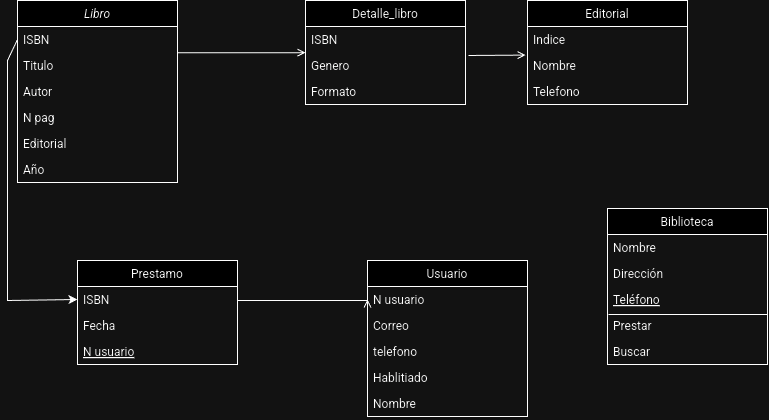

The diagram above was exported from draw.io. Its source (the exported page's mxGraphModel, read from the mxfile embedded in the PNG):
<mxGraphModel dx="1032" dy="641" grid="1" gridSize="10" guides="1" tooltips="1" connect="1" arrows="1" fold="1" page="1" pageScale="1" pageWidth="827" pageHeight="1169" math="0" shadow="0">
  <root>
    <mxCell id="WIyWlLk6GJQsqaUBKTNV-0" />
    <mxCell id="WIyWlLk6GJQsqaUBKTNV-1" parent="WIyWlLk6GJQsqaUBKTNV-0" />
    <mxCell id="zkfFHV4jXpPFQw0GAbJ--0" value="Libro" style="swimlane;fontStyle=2;align=center;verticalAlign=top;childLayout=stackLayout;horizontal=1;startSize=26;horizontalStack=0;resizeParent=1;resizeLast=0;collapsible=1;marginBottom=0;rounded=0;shadow=0;strokeWidth=1;" parent="WIyWlLk6GJQsqaUBKTNV-1" vertex="1">
      <mxGeometry x="20" y="150" width="160" height="182" as="geometry">
        <mxRectangle x="230" y="140" width="160" height="26" as="alternateBounds" />
      </mxGeometry>
    </mxCell>
    <mxCell id="woRQRt6MTiM8GSqvXnz2-17" value="ISBN" style="text;align=left;verticalAlign=top;spacingLeft=4;spacingRight=4;overflow=hidden;rotatable=0;points=[[0,0.5],[1,0.5]];portConstraint=eastwest;" parent="zkfFHV4jXpPFQw0GAbJ--0" vertex="1">
      <mxGeometry y="26" width="160" height="26" as="geometry" />
    </mxCell>
    <mxCell id="zkfFHV4jXpPFQw0GAbJ--2" value="Titulo" style="text;align=left;verticalAlign=top;spacingLeft=4;spacingRight=4;overflow=hidden;rotatable=0;points=[[0,0.5],[1,0.5]];portConstraint=eastwest;rounded=0;shadow=0;html=0;" parent="zkfFHV4jXpPFQw0GAbJ--0" vertex="1">
      <mxGeometry y="52" width="160" height="26" as="geometry" />
    </mxCell>
    <mxCell id="zkfFHV4jXpPFQw0GAbJ--3" value="Autor" style="text;align=left;verticalAlign=top;spacingLeft=4;spacingRight=4;overflow=hidden;rotatable=0;points=[[0,0.5],[1,0.5]];portConstraint=eastwest;rounded=0;shadow=0;html=0;" parent="zkfFHV4jXpPFQw0GAbJ--0" vertex="1">
      <mxGeometry y="78" width="160" height="26" as="geometry" />
    </mxCell>
    <mxCell id="zkfFHV4jXpPFQw0GAbJ--5" value="N pag" style="text;align=left;verticalAlign=top;spacingLeft=4;spacingRight=4;overflow=hidden;rotatable=0;points=[[0,0.5],[1,0.5]];portConstraint=eastwest;" parent="zkfFHV4jXpPFQw0GAbJ--0" vertex="1">
      <mxGeometry y="104" width="160" height="26" as="geometry" />
    </mxCell>
    <mxCell id="6DF9Oso1zjcPDLr7q38f-0" value="Editorial" style="text;align=left;verticalAlign=top;spacingLeft=4;spacingRight=4;overflow=hidden;rotatable=0;points=[[0,0.5],[1,0.5]];portConstraint=eastwest;rounded=0;shadow=0;html=0;" parent="zkfFHV4jXpPFQw0GAbJ--0" vertex="1">
      <mxGeometry y="130" width="160" height="26" as="geometry" />
    </mxCell>
    <mxCell id="6DF9Oso1zjcPDLr7q38f-1" value="Año" style="text;align=left;verticalAlign=top;spacingLeft=4;spacingRight=4;overflow=hidden;rotatable=0;points=[[0,0.5],[1,0.5]];portConstraint=eastwest;rounded=0;shadow=0;html=0;" parent="zkfFHV4jXpPFQw0GAbJ--0" vertex="1">
      <mxGeometry y="156" width="160" height="26" as="geometry" />
    </mxCell>
    <mxCell id="zkfFHV4jXpPFQw0GAbJ--6" value="Prestamo" style="swimlane;fontStyle=0;align=center;verticalAlign=top;childLayout=stackLayout;horizontal=1;startSize=26;horizontalStack=0;resizeParent=1;resizeLast=0;collapsible=1;marginBottom=0;rounded=0;shadow=0;strokeWidth=1;" parent="WIyWlLk6GJQsqaUBKTNV-1" vertex="1">
      <mxGeometry x="80" y="410" width="160" height="104" as="geometry">
        <mxRectangle x="130" y="380" width="160" height="26" as="alternateBounds" />
      </mxGeometry>
    </mxCell>
    <mxCell id="zkfFHV4jXpPFQw0GAbJ--7" value="ISBN" style="text;align=left;verticalAlign=top;spacingLeft=4;spacingRight=4;overflow=hidden;rotatable=0;points=[[0,0.5],[1,0.5]];portConstraint=eastwest;" parent="zkfFHV4jXpPFQw0GAbJ--6" vertex="1">
      <mxGeometry y="26" width="160" height="26" as="geometry" />
    </mxCell>
    <mxCell id="zkfFHV4jXpPFQw0GAbJ--8" value="Fecha" style="text;align=left;verticalAlign=top;spacingLeft=4;spacingRight=4;overflow=hidden;rotatable=0;points=[[0,0.5],[1,0.5]];portConstraint=eastwest;rounded=0;shadow=0;html=0;" parent="zkfFHV4jXpPFQw0GAbJ--6" vertex="1">
      <mxGeometry y="52" width="160" height="26" as="geometry" />
    </mxCell>
    <mxCell id="zkfFHV4jXpPFQw0GAbJ--10" value="N usuario" style="text;align=left;verticalAlign=top;spacingLeft=4;spacingRight=4;overflow=hidden;rotatable=0;points=[[0,0.5],[1,0.5]];portConstraint=eastwest;fontStyle=4" parent="zkfFHV4jXpPFQw0GAbJ--6" vertex="1">
      <mxGeometry y="78" width="160" height="26" as="geometry" />
    </mxCell>
    <mxCell id="zkfFHV4jXpPFQw0GAbJ--13" value="Usuario" style="swimlane;fontStyle=0;align=center;verticalAlign=top;childLayout=stackLayout;horizontal=1;startSize=26;horizontalStack=0;resizeParent=1;resizeLast=0;collapsible=1;marginBottom=0;rounded=0;shadow=0;strokeWidth=1;" parent="WIyWlLk6GJQsqaUBKTNV-1" vertex="1">
      <mxGeometry x="370" y="410" width="160" height="156" as="geometry">
        <mxRectangle x="340" y="380" width="170" height="26" as="alternateBounds" />
      </mxGeometry>
    </mxCell>
    <mxCell id="zkfFHV4jXpPFQw0GAbJ--14" value="N usuario" style="text;align=left;verticalAlign=top;spacingLeft=4;spacingRight=4;overflow=hidden;rotatable=0;points=[[0,0.5],[1,0.5]];portConstraint=eastwest;" parent="zkfFHV4jXpPFQw0GAbJ--13" vertex="1">
      <mxGeometry y="26" width="160" height="26" as="geometry" />
    </mxCell>
    <mxCell id="6DF9Oso1zjcPDLr7q38f-2" value="Correo" style="text;align=left;verticalAlign=top;spacingLeft=4;spacingRight=4;overflow=hidden;rotatable=0;points=[[0,0.5],[1,0.5]];portConstraint=eastwest;" parent="zkfFHV4jXpPFQw0GAbJ--13" vertex="1">
      <mxGeometry y="52" width="160" height="26" as="geometry" />
    </mxCell>
    <mxCell id="6DF9Oso1zjcPDLr7q38f-3" value="telefono" style="text;align=left;verticalAlign=top;spacingLeft=4;spacingRight=4;overflow=hidden;rotatable=0;points=[[0,0.5],[1,0.5]];portConstraint=eastwest;" parent="zkfFHV4jXpPFQw0GAbJ--13" vertex="1">
      <mxGeometry y="78" width="160" height="26" as="geometry" />
    </mxCell>
    <mxCell id="6DF9Oso1zjcPDLr7q38f-4" value="Hablitiado" style="text;align=left;verticalAlign=top;spacingLeft=4;spacingRight=4;overflow=hidden;rotatable=0;points=[[0,0.5],[1,0.5]];portConstraint=eastwest;" parent="zkfFHV4jXpPFQw0GAbJ--13" vertex="1">
      <mxGeometry y="104" width="160" height="26" as="geometry" />
    </mxCell>
    <mxCell id="woRQRt6MTiM8GSqvXnz2-4" value="Nombre" style="text;align=left;verticalAlign=top;spacingLeft=4;spacingRight=4;overflow=hidden;rotatable=0;points=[[0,0.5],[1,0.5]];portConstraint=eastwest;" parent="zkfFHV4jXpPFQw0GAbJ--13" vertex="1">
      <mxGeometry y="130" width="160" height="26" as="geometry" />
    </mxCell>
    <mxCell id="zkfFHV4jXpPFQw0GAbJ--17" value="Detalle_libro" style="swimlane;fontStyle=0;align=center;verticalAlign=top;childLayout=stackLayout;horizontal=1;startSize=26;horizontalStack=0;resizeParent=1;resizeLast=0;collapsible=1;marginBottom=0;rounded=0;shadow=0;strokeWidth=1;" parent="WIyWlLk6GJQsqaUBKTNV-1" vertex="1">
      <mxGeometry x="308" y="150" width="160" height="104" as="geometry">
        <mxRectangle x="550" y="140" width="160" height="26" as="alternateBounds" />
      </mxGeometry>
    </mxCell>
    <mxCell id="zkfFHV4jXpPFQw0GAbJ--18" value="ISBN" style="text;align=left;verticalAlign=top;spacingLeft=4;spacingRight=4;overflow=hidden;rotatable=0;points=[[0,0.5],[1,0.5]];portConstraint=eastwest;" parent="zkfFHV4jXpPFQw0GAbJ--17" vertex="1">
      <mxGeometry y="26" width="160" height="26" as="geometry" />
    </mxCell>
    <mxCell id="zkfFHV4jXpPFQw0GAbJ--19" value="Genero" style="text;align=left;verticalAlign=top;spacingLeft=4;spacingRight=4;overflow=hidden;rotatable=0;points=[[0,0.5],[1,0.5]];portConstraint=eastwest;rounded=0;shadow=0;html=0;" parent="zkfFHV4jXpPFQw0GAbJ--17" vertex="1">
      <mxGeometry y="52" width="160" height="26" as="geometry" />
    </mxCell>
    <mxCell id="zkfFHV4jXpPFQw0GAbJ--20" value="Formato" style="text;align=left;verticalAlign=top;spacingLeft=4;spacingRight=4;overflow=hidden;rotatable=0;points=[[0,0.5],[1,0.5]];portConstraint=eastwest;rounded=0;shadow=0;html=0;" parent="zkfFHV4jXpPFQw0GAbJ--17" vertex="1">
      <mxGeometry y="78" width="160" height="26" as="geometry" />
    </mxCell>
    <mxCell id="zkfFHV4jXpPFQw0GAbJ--26" value="" style="endArrow=open;shadow=0;strokeWidth=1;rounded=0;curved=0;endFill=1;edgeStyle=elbowEdgeStyle;elbow=vertical;" parent="WIyWlLk6GJQsqaUBKTNV-1" source="zkfFHV4jXpPFQw0GAbJ--0" target="zkfFHV4jXpPFQw0GAbJ--17" edge="1">
      <mxGeometry x="0.5" y="41" relative="1" as="geometry">
        <mxPoint x="180" y="222" as="sourcePoint" />
        <mxPoint x="340" y="222" as="targetPoint" />
        <mxPoint x="-40" y="32" as="offset" />
      </mxGeometry>
    </mxCell>
    <mxCell id="woRQRt6MTiM8GSqvXnz2-0" value="Editorial" style="swimlane;fontStyle=0;align=center;verticalAlign=top;childLayout=stackLayout;horizontal=1;startSize=26;horizontalStack=0;resizeParent=1;resizeLast=0;collapsible=1;marginBottom=0;rounded=0;shadow=0;strokeWidth=1;" parent="WIyWlLk6GJQsqaUBKTNV-1" vertex="1">
      <mxGeometry x="530" y="150" width="160" height="104" as="geometry">
        <mxRectangle x="550" y="140" width="160" height="26" as="alternateBounds" />
      </mxGeometry>
    </mxCell>
    <mxCell id="woRQRt6MTiM8GSqvXnz2-1" value="Indice" style="text;align=left;verticalAlign=top;spacingLeft=4;spacingRight=4;overflow=hidden;rotatable=0;points=[[0,0.5],[1,0.5]];portConstraint=eastwest;" parent="woRQRt6MTiM8GSqvXnz2-0" vertex="1">
      <mxGeometry y="26" width="160" height="26" as="geometry" />
    </mxCell>
    <mxCell id="woRQRt6MTiM8GSqvXnz2-2" value="Nombre" style="text;align=left;verticalAlign=top;spacingLeft=4;spacingRight=4;overflow=hidden;rotatable=0;points=[[0,0.5],[1,0.5]];portConstraint=eastwest;rounded=0;shadow=0;html=0;" parent="woRQRt6MTiM8GSqvXnz2-0" vertex="1">
      <mxGeometry y="52" width="160" height="26" as="geometry" />
    </mxCell>
    <mxCell id="woRQRt6MTiM8GSqvXnz2-3" value="Telefono" style="text;align=left;verticalAlign=top;spacingLeft=4;spacingRight=4;overflow=hidden;rotatable=0;points=[[0,0.5],[1,0.5]];portConstraint=eastwest;rounded=0;shadow=0;html=0;" parent="woRQRt6MTiM8GSqvXnz2-0" vertex="1">
      <mxGeometry y="78" width="160" height="26" as="geometry" />
    </mxCell>
    <mxCell id="woRQRt6MTiM8GSqvXnz2-5" value="Biblioteca" style="swimlane;fontStyle=0;align=center;verticalAlign=top;childLayout=stackLayout;horizontal=1;startSize=26;horizontalStack=0;resizeParent=1;resizeLast=0;collapsible=1;marginBottom=0;rounded=0;shadow=0;strokeWidth=1;" parent="WIyWlLk6GJQsqaUBKTNV-1" vertex="1">
      <mxGeometry x="610" y="358" width="160" height="156" as="geometry">
        <mxRectangle x="130" y="380" width="160" height="26" as="alternateBounds" />
      </mxGeometry>
    </mxCell>
    <mxCell id="woRQRt6MTiM8GSqvXnz2-6" value="Nombre" style="text;align=left;verticalAlign=top;spacingLeft=4;spacingRight=4;overflow=hidden;rotatable=0;points=[[0,0.5],[1,0.5]];portConstraint=eastwest;" parent="woRQRt6MTiM8GSqvXnz2-5" vertex="1">
      <mxGeometry y="26" width="160" height="26" as="geometry" />
    </mxCell>
    <mxCell id="woRQRt6MTiM8GSqvXnz2-7" value="Dirección" style="text;align=left;verticalAlign=top;spacingLeft=4;spacingRight=4;overflow=hidden;rotatable=0;points=[[0,0.5],[1,0.5]];portConstraint=eastwest;rounded=0;shadow=0;html=0;" parent="woRQRt6MTiM8GSqvXnz2-5" vertex="1">
      <mxGeometry y="52" width="160" height="26" as="geometry" />
    </mxCell>
    <mxCell id="woRQRt6MTiM8GSqvXnz2-8" value="Teléfono" style="text;align=left;verticalAlign=top;spacingLeft=4;spacingRight=4;overflow=hidden;rotatable=0;points=[[0,0.5],[1,0.5]];portConstraint=eastwest;fontStyle=4" parent="woRQRt6MTiM8GSqvXnz2-5" vertex="1">
      <mxGeometry y="78" width="160" height="26" as="geometry" />
    </mxCell>
    <mxCell id="xAuUFrztboffKXUP0eqo-5" value="" style="endArrow=none;html=1;rounded=0;exitX=0.006;exitY=1.077;exitDx=0;exitDy=0;exitPerimeter=0;" parent="woRQRt6MTiM8GSqvXnz2-5" source="woRQRt6MTiM8GSqvXnz2-8" edge="1">
      <mxGeometry width="50" height="50" relative="1" as="geometry">
        <mxPoint x="90" y="154" as="sourcePoint" />
        <mxPoint x="160" y="106" as="targetPoint" />
      </mxGeometry>
    </mxCell>
    <mxCell id="xAuUFrztboffKXUP0eqo-6" value="Prestar" style="text;align=left;verticalAlign=top;spacingLeft=4;spacingRight=4;overflow=hidden;rotatable=0;points=[[0,0.5],[1,0.5]];portConstraint=eastwest;" parent="woRQRt6MTiM8GSqvXnz2-5" vertex="1">
      <mxGeometry y="104" width="160" height="26" as="geometry" />
    </mxCell>
    <mxCell id="xAuUFrztboffKXUP0eqo-7" value="Buscar" style="text;align=left;verticalAlign=top;spacingLeft=4;spacingRight=4;overflow=hidden;rotatable=0;points=[[0,0.5],[1,0.5]];portConstraint=eastwest;" parent="woRQRt6MTiM8GSqvXnz2-5" vertex="1">
      <mxGeometry y="130" width="160" height="26" as="geometry" />
    </mxCell>
    <mxCell id="woRQRt6MTiM8GSqvXnz2-9" value="" style="endArrow=open;shadow=0;strokeWidth=1;rounded=0;curved=0;endFill=1;edgeStyle=elbowEdgeStyle;elbow=vertical;entryX=-0.012;entryY=0.115;entryDx=0;entryDy=0;entryPerimeter=0;exitX=1.019;exitY=0.115;exitDx=0;exitDy=0;exitPerimeter=0;" parent="WIyWlLk6GJQsqaUBKTNV-1" source="zkfFHV4jXpPFQw0GAbJ--19" target="woRQRt6MTiM8GSqvXnz2-2" edge="1">
      <mxGeometry x="0.5" y="41" relative="1" as="geometry">
        <mxPoint x="490" y="201" as="sourcePoint" />
        <mxPoint x="618" y="201" as="targetPoint" />
        <mxPoint x="-40" y="32" as="offset" />
      </mxGeometry>
    </mxCell>
    <mxCell id="woRQRt6MTiM8GSqvXnz2-11" value="" style="resizable=0;align=right;verticalAlign=bottom;labelBackgroundColor=none;fontSize=12;" parent="woRQRt6MTiM8GSqvXnz2-9" connectable="0" vertex="1">
      <mxGeometry x="1" relative="1" as="geometry">
        <mxPoint x="-7" y="4" as="offset" />
      </mxGeometry>
    </mxCell>
    <mxCell id="woRQRt6MTiM8GSqvXnz2-12" value="" style="endArrow=open;shadow=0;strokeWidth=1;rounded=0;curved=0;endFill=1;edgeStyle=elbowEdgeStyle;elbow=vertical;exitX=1;exitY=0.5;exitDx=0;exitDy=0;entryX=0;entryY=0.5;entryDx=0;entryDy=0;" parent="WIyWlLk6GJQsqaUBKTNV-1" source="zkfFHV4jXpPFQw0GAbJ--10" target="zkfFHV4jXpPFQw0GAbJ--14" edge="1">
      <mxGeometry x="0.5" y="41" relative="1" as="geometry">
        <mxPoint x="260" y="513.5" as="sourcePoint" />
        <mxPoint x="350" y="450" as="targetPoint" />
        <mxPoint x="-40" y="32" as="offset" />
        <Array as="points">
          <mxPoint x="270" y="450" />
        </Array>
      </mxGeometry>
    </mxCell>
    <mxCell id="woRQRt6MTiM8GSqvXnz2-18" value="" style="endArrow=classic;html=1;rounded=0;exitX=0;exitY=0.5;exitDx=0;exitDy=0;entryX=0;entryY=0.5;entryDx=0;entryDy=0;" parent="WIyWlLk6GJQsqaUBKTNV-1" source="woRQRt6MTiM8GSqvXnz2-17" target="zkfFHV4jXpPFQw0GAbJ--7" edge="1">
      <mxGeometry width="50" height="50" relative="1" as="geometry">
        <mxPoint x="290" y="360" as="sourcePoint" />
        <mxPoint x="340" y="310" as="targetPoint" />
        <Array as="points">
          <mxPoint x="10" y="210" />
          <mxPoint x="10" y="280" />
          <mxPoint x="10" y="390" />
          <mxPoint x="10" y="450" />
        </Array>
      </mxGeometry>
    </mxCell>
  </root>
</mxGraphModel>